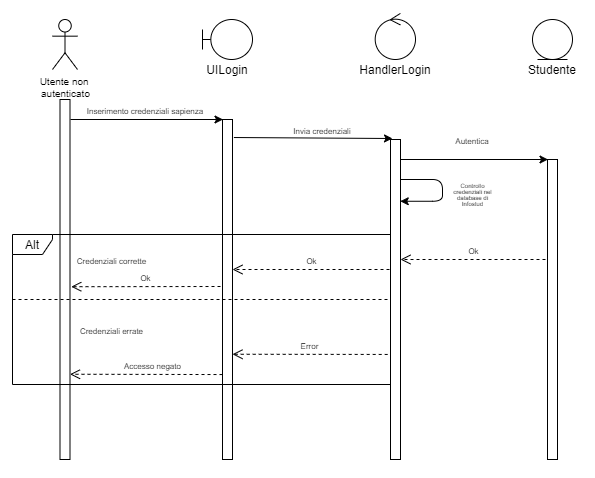

The diagram above was exported from draw.io. Its source (the exported page's mxGraphModel, read from the mxfile embedded in the PNG):
<mxGraphModel dx="919" dy="411" grid="1" gridSize="10" guides="1" tooltips="1" connect="1" arrows="1" fold="1" page="1" pageScale="1" pageWidth="827" pageHeight="1169" math="0" shadow="0">
  <root>
    <mxCell id="0" />
    <mxCell id="1" parent="0" />
    <mxCell id="2" value="Utente non&amp;nbsp;&lt;br&gt;autenticato" style="shape=umlActor;verticalLabelPosition=bottom;verticalAlign=top;html=1;outlineConnect=0;rounded=0;sketch=0;fontSize=10;" vertex="1" parent="1">
      <mxGeometry x="80" y="80" width="25" height="50" as="geometry" />
    </mxCell>
    <mxCell id="3" value="" style="shape=umlBoundary;whiteSpace=wrap;html=1;" vertex="1" parent="1">
      <mxGeometry x="230" y="80" width="50" height="40" as="geometry" />
    </mxCell>
    <mxCell id="4" value="" style="ellipse;shape=umlEntity;whiteSpace=wrap;html=1;" vertex="1" parent="1">
      <mxGeometry x="560" y="80" width="40" height="40" as="geometry" />
    </mxCell>
    <mxCell id="5" value="" style="ellipse;shape=umlControl;whiteSpace=wrap;html=1;" vertex="1" parent="1">
      <mxGeometry x="402.69" y="73.93" width="40.31" height="46.07" as="geometry" />
    </mxCell>
    <mxCell id="6" value="Studente&lt;br&gt;" style="text;html=1;strokeColor=none;fillColor=none;align=center;verticalAlign=middle;whiteSpace=wrap;rounded=0;" vertex="1" parent="1">
      <mxGeometry x="560" y="120" width="40" height="20" as="geometry" />
    </mxCell>
    <mxCell id="7" value="" style="rounded=0;whiteSpace=wrap;html=1;" vertex="1" parent="1">
      <mxGeometry x="87.5" y="160" width="10" height="360" as="geometry" />
    </mxCell>
    <mxCell id="8" value="HandlerLogin" style="text;html=1;strokeColor=none;fillColor=none;align=center;verticalAlign=middle;whiteSpace=wrap;rounded=0;" vertex="1" parent="1">
      <mxGeometry x="403" y="120" width="40" height="20" as="geometry" />
    </mxCell>
    <mxCell id="9" value="UILogin" style="text;html=1;strokeColor=none;fillColor=none;align=center;verticalAlign=middle;whiteSpace=wrap;rounded=0;" vertex="1" parent="1">
      <mxGeometry x="235" y="120" width="40" height="20" as="geometry" />
    </mxCell>
    <mxCell id="10" value="" style="rounded=0;whiteSpace=wrap;html=1;" vertex="1" parent="1">
      <mxGeometry x="250" y="180" width="10" height="340" as="geometry" />
    </mxCell>
    <mxCell id="11" value="" style="rounded=0;whiteSpace=wrap;html=1;" vertex="1" parent="1">
      <mxGeometry x="418" y="200" width="10" height="320" as="geometry" />
    </mxCell>
    <mxCell id="12" value="" style="rounded=0;whiteSpace=wrap;html=1;" vertex="1" parent="1">
      <mxGeometry x="575" y="220" width="10" height="300" as="geometry" />
    </mxCell>
    <mxCell id="13" value="" style="endArrow=classic;html=1;entryX=0.25;entryY=0;entryDx=0;entryDy=0;" edge="1" parent="1">
      <mxGeometry width="50" height="50" relative="1" as="geometry">
        <mxPoint x="97.99999999999989" y="180" as="sourcePoint" />
        <mxPoint x="250.5" y="180" as="targetPoint" />
      </mxGeometry>
    </mxCell>
    <mxCell id="14" value="" style="endArrow=classic;html=1;exitX=1.139;exitY=0.053;exitDx=0;exitDy=0;exitPerimeter=0;" edge="1" source="10" parent="1">
      <mxGeometry width="50" height="50" relative="1" as="geometry">
        <mxPoint x="320" y="230" as="sourcePoint" />
        <mxPoint x="420" y="199" as="targetPoint" />
      </mxGeometry>
    </mxCell>
    <mxCell id="15" value="" style="endArrow=classic;html=1;entryX=0.25;entryY=0;entryDx=0;entryDy=0;" edge="1" parent="1">
      <mxGeometry width="50" height="50" relative="1" as="geometry">
        <mxPoint x="428" y="220" as="sourcePoint" />
        <mxPoint x="575.5" y="220" as="targetPoint" />
      </mxGeometry>
    </mxCell>
    <mxCell id="16" value="&lt;font style=&quot;font-size: 8px&quot;&gt;Inserimento credenziali sapienza&lt;/font&gt;" style="text;html=1;strokeColor=none;fillColor=none;align=center;verticalAlign=middle;whiteSpace=wrap;rounded=0;" vertex="1" parent="1">
      <mxGeometry x="97.5" y="160" width="150" height="20" as="geometry" />
    </mxCell>
    <mxCell id="17" value="&lt;span style=&quot;font-size: 8px&quot;&gt;Invia credenziali&lt;/span&gt;" style="text;html=1;strokeColor=none;fillColor=none;align=center;verticalAlign=middle;whiteSpace=wrap;rounded=0;" vertex="1" parent="1">
      <mxGeometry x="300" y="180" width="100" height="20" as="geometry" />
    </mxCell>
    <mxCell id="18" value="&lt;font style=&quot;font-size: 6px&quot;&gt;Controllo credenziali nel database di Infostud&lt;/font&gt;" style="text;html=1;strokeColor=none;fillColor=none;align=center;verticalAlign=middle;whiteSpace=wrap;rounded=0;fontSize=5;" vertex="1" parent="1">
      <mxGeometry x="472.5" y="240" width="55" height="30" as="geometry" />
    </mxCell>
    <mxCell id="19" value="&lt;font style=&quot;font-size: 8px&quot;&gt;Autentica&lt;/font&gt;" style="text;html=1;strokeColor=none;fillColor=none;align=center;verticalAlign=middle;whiteSpace=wrap;rounded=0;" vertex="1" parent="1">
      <mxGeometry x="480" y="190" width="40" height="20" as="geometry" />
    </mxCell>
    <mxCell id="20" value="&lt;font style=&quot;font-size: 8px&quot;&gt;Ok&lt;/font&gt;" style="html=1;verticalAlign=bottom;endArrow=open;dashed=1;endSize=8;" edge="1" parent="1">
      <mxGeometry relative="1" as="geometry">
        <mxPoint x="573" y="320" as="sourcePoint" />
        <mxPoint x="428" y="320" as="targetPoint" />
      </mxGeometry>
    </mxCell>
    <mxCell id="21" value="&lt;font style=&quot;font-size: 8px&quot;&gt;Ok&lt;/font&gt;" style="html=1;verticalAlign=bottom;endArrow=open;dashed=1;endSize=8;" edge="1" parent="1">
      <mxGeometry relative="1" as="geometry">
        <mxPoint x="417" y="330" as="sourcePoint" />
        <mxPoint x="260" y="330" as="targetPoint" />
      </mxGeometry>
    </mxCell>
    <mxCell id="22" value="" style="endArrow=classic;html=1;entryX=0.975;entryY=0.193;entryDx=0;entryDy=0;edgeStyle=elbowEdgeStyle;entryPerimeter=0;" edge="1" target="11" parent="1">
      <mxGeometry width="50" height="50" relative="1" as="geometry">
        <mxPoint x="428" y="240" as="sourcePoint" />
        <mxPoint x="575.5" y="240" as="targetPoint" />
        <Array as="points">
          <mxPoint x="470" y="270" />
          <mxPoint x="460" y="230" />
          <mxPoint x="460" y="290" />
          <mxPoint x="460" y="260" />
        </Array>
      </mxGeometry>
    </mxCell>
    <mxCell id="23" value="&lt;font style=&quot;font-size: 8px&quot;&gt;Ok&lt;/font&gt;" style="html=1;verticalAlign=bottom;endArrow=open;dashed=1;endSize=8;entryX=1.125;entryY=0.52;entryDx=0;entryDy=0;entryPerimeter=0;" edge="1" target="7" parent="1">
      <mxGeometry relative="1" as="geometry">
        <mxPoint x="248" y="347" as="sourcePoint" />
        <mxPoint x="97.5" y="350" as="targetPoint" />
      </mxGeometry>
    </mxCell>
    <mxCell id="24" value="&lt;font style=&quot;font-size: 8px&quot;&gt;Error&lt;/font&gt;" style="html=1;verticalAlign=bottom;endArrow=open;dashed=1;endSize=8;exitX=-0.281;exitY=0.277;exitDx=0;exitDy=0;exitPerimeter=0;" edge="1" parent="1">
      <mxGeometry x="0.0052" relative="1" as="geometry">
        <mxPoint x="415.19000000000005" y="414.94999999999993" as="sourcePoint" />
        <mxPoint x="260" y="414.76" as="targetPoint" />
        <mxPoint as="offset" />
      </mxGeometry>
    </mxCell>
    <mxCell id="25" value="&lt;font style=&quot;font-size: 8px&quot;&gt;Accesso negato&lt;/font&gt;" style="html=1;verticalAlign=bottom;endArrow=open;dashed=1;endSize=8;" edge="1" parent="1">
      <mxGeometry x="-0.082" relative="1" as="geometry">
        <mxPoint x="250" y="435.04999999999995" as="sourcePoint" />
        <mxPoint x="97.5" y="434.76" as="targetPoint" />
        <mxPoint as="offset" />
      </mxGeometry>
    </mxCell>
    <mxCell id="26" value="Alt" style="shape=umlFrame;whiteSpace=wrap;html=1;shadow=0;fillColor=none;width=40;height=20;" vertex="1" parent="1">
      <mxGeometry x="40" y="295" width="378" height="150" as="geometry" />
    </mxCell>
    <mxCell id="27" value="" style="endArrow=none;dashed=1;html=1;entryX=0;entryY=0.5;entryDx=0;entryDy=0;" edge="1" target="11" parent="1">
      <mxGeometry width="50" height="50" relative="1" as="geometry">
        <mxPoint x="40" y="360" as="sourcePoint" />
        <mxPoint x="300" y="330" as="targetPoint" />
      </mxGeometry>
    </mxCell>
    <mxCell id="28" value="&lt;font style=&quot;font-size: 8px&quot;&gt;Credenziali corrette&lt;/font&gt;" style="text;html=1;strokeColor=none;fillColor=none;align=center;verticalAlign=middle;whiteSpace=wrap;rounded=0;shadow=0;" vertex="1" parent="1">
      <mxGeometry x="97.5" y="310" width="82.5" height="20" as="geometry" />
    </mxCell>
    <mxCell id="29" value="&lt;font style=&quot;font-size: 8px&quot;&gt;Credenziali errate&lt;/font&gt;" style="text;html=1;strokeColor=none;fillColor=none;align=center;verticalAlign=middle;whiteSpace=wrap;rounded=0;shadow=0;" vertex="1" parent="1">
      <mxGeometry x="97.5" y="380" width="82.5" height="20" as="geometry" />
    </mxCell>
  </root>
</mxGraphModel>